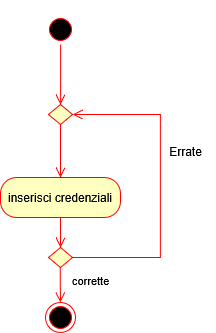

The diagram above was exported from draw.io. Its source (the exported page's mxGraphModel, read from the mxfile embedded in the PNG):
<mxGraphModel dx="4300" dy="4215" grid="1" gridSize="10" guides="1" tooltips="1" connect="1" arrows="1" fold="1" page="1" pageScale="1" pageWidth="827" pageHeight="1169" math="0" shadow="0">
  <root>
    <mxCell id="0" />
    <mxCell id="1" parent="0" />
    <mxCell id="2" parent="1" style="ellipse;html=1;shape=startState;fillColor=#000000;strokeColor=#ff0000;" value="" vertex="1">
      <mxGeometry height="30" width="30" x="-572.89" y="2094" as="geometry" />
    </mxCell>
    <mxCell id="3" edge="1" parent="1" source="2" style="edgeStyle=orthogonalEdgeStyle;html=1;verticalAlign=bottom;endArrow=open;endSize=8;strokeColor=#ff0000;rounded=0;" value="">
      <mxGeometry relative="1" as="geometry">
        <mxPoint x="-557.89" y="2184" as="targetPoint" />
      </mxGeometry>
    </mxCell>
    <mxCell id="4" parent="1" style="rhombus;whiteSpace=wrap;html=1;fontColor=#000000;fillColor=#ffffc0;strokeColor=#ff0000;" value="" vertex="1">
      <mxGeometry height="20" width="24" x="-569.89" y="2184" as="geometry" />
    </mxCell>
    <mxCell id="5" edge="1" parent="1" style="edgeStyle=orthogonalEdgeStyle;html=1;align=left;verticalAlign=top;endArrow=open;endSize=8;strokeColor=#ff0000;rounded=0;" value="">
      <mxGeometry relative="1" x="-1" as="geometry">
        <mxPoint x="-558" y="2204" as="sourcePoint" />
        <mxPoint x="-558" y="2257" as="targetPoint" />
      </mxGeometry>
    </mxCell>
    <mxCell id="6" parent="1" style="rounded=1;whiteSpace=wrap;html=1;arcSize=40;fontColor=#000000;fillColor=#ffffc0;strokeColor=#ff0000;" value="inserisci credenziali" vertex="1">
      <mxGeometry height="40" width="120" x="-617.89" y="2257" as="geometry" />
    </mxCell>
    <mxCell id="7" edge="1" parent="1" source="6" style="edgeStyle=orthogonalEdgeStyle;html=1;verticalAlign=bottom;endArrow=open;endSize=8;strokeColor=#ff0000;rounded=0;" value="">
      <mxGeometry relative="1" as="geometry">
        <mxPoint x="-558" y="2327" as="targetPoint" />
      </mxGeometry>
    </mxCell>
    <mxCell id="8" parent="1" style="rhombus;whiteSpace=wrap;html=1;fontColor=#000000;fillColor=#ffffc0;strokeColor=#ff0000;" value="" vertex="1">
      <mxGeometry height="20" width="24" x="-569.89" y="2327" as="geometry" />
    </mxCell>
    <mxCell id="9" edge="1" parent="1" style="edgeStyle=orthogonalEdgeStyle;html=1;align=left;verticalAlign=top;endArrow=open;endSize=8;strokeColor=#ff0000;rounded=0;entryX=0.5;entryY=0;entryDx=0;entryDy=0;" target="12" value="corrette">
      <mxGeometry relative="1" x="-0.9775" y="10" as="geometry">
        <mxPoint as="offset" />
        <mxPoint x="-558.3199999999999" y="2347" as="sourcePoint" />
        <mxPoint x="-558" y="2377" as="targetPoint" />
      </mxGeometry>
    </mxCell>
    <mxCell id="10" edge="1" parent="1" source="8" style="edgeStyle=orthogonalEdgeStyle;html=1;align=left;verticalAlign=top;endArrow=open;endSize=8;strokeColor=#ff0000;rounded=0;exitX=1;exitY=0.5;exitDx=0;exitDy=0;entryX=1;entryY=0.5;entryDx=0;entryDy=0;" target="4" value="">
      <mxGeometry relative="1" x="-1" as="geometry">
        <Array as="points">
          <mxPoint x="-458" y="2337" />
          <mxPoint x="-458" y="2194" />
        </Array>
        <mxPoint x="-428.63" y="2261" as="sourcePoint" />
        <mxPoint x="-428.63" y="2314" as="targetPoint" />
      </mxGeometry>
    </mxCell>
    <mxCell id="11" parent="1" style="text;html=1;align=center;verticalAlign=middle;resizable=0;points=[];autosize=1;strokeColor=none;fillColor=none;" value="Errate" vertex="1">
      <mxGeometry height="30" width="60" x="-463" y="2216" as="geometry" />
    </mxCell>
    <mxCell id="12" parent="1" style="ellipse;html=1;shape=endState;fillColor=#000000;strokeColor=#ff0000;" value="" vertex="1">
      <mxGeometry height="30" width="30" x="-573" y="2382" as="geometry" />
    </mxCell>
    <mxCell id="13" parent="1" style="text;whiteSpace=wrap;html=1;" value="&amp;nbsp;" vertex="1">
      <mxGeometry height="40" width="40" x="-560" y="2080" as="geometry" />
    </mxCell>
  </root>
</mxGraphModel>